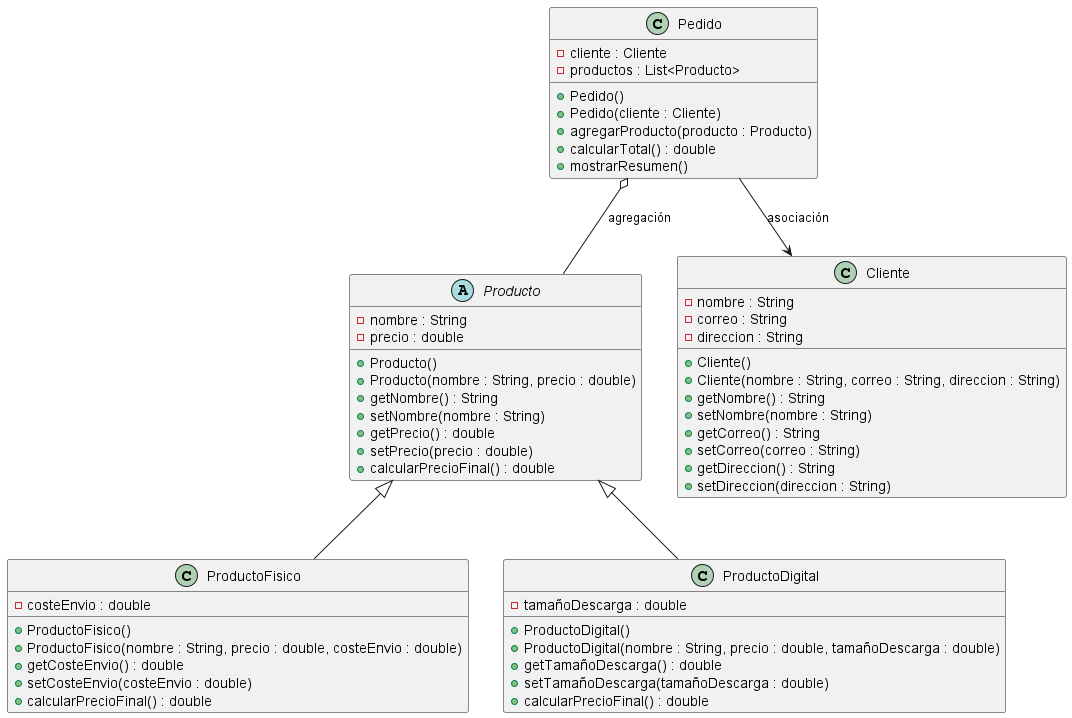

The diagram above was rendered by PlantUML. Its source (embedded in the PNG):
@startuml
'
' UML Inicial - Proyecto Gestión de Pedidos
'

' Clase base Producto
abstract class Producto {
    - nombre : String
    - precio : double
    + Producto()
    + Producto(nombre : String, precio : double)
    + getNombre() : String
    + setNombre(nombre : String)
    + getPrecio() : double
    + setPrecio(precio : double)
    + calcularPrecioFinal() : double
}

' Subclase ProductoFisico
class ProductoFisico {
    - costeEnvio : double
    + ProductoFisico()
    + ProductoFisico(nombre : String, precio : double, costeEnvio : double)
    + getCosteEnvio() : double
    + setCosteEnvio(costeEnvio : double)
    + calcularPrecioFinal() : double
}

' Subclase ProductoDigital
class ProductoDigital {
    - tamañoDescarga : double
    + ProductoDigital()
    + ProductoDigital(nombre : String, precio : double, tamañoDescarga : double)
    + getTamañoDescarga() : double
    + setTamañoDescarga(tamañoDescarga : double)
    + calcularPrecioFinal() : double
}

' Clase Cliente
class Cliente {
    - nombre : String
    - correo : String
    - direccion : String
    + Cliente()
    + Cliente(nombre : String, correo : String, direccion : String)
    + getNombre() : String
    + setNombre(nombre : String)
    + getCorreo() : String
    + setCorreo(correo : String)
    + getDireccion() : String
    + setDireccion(direccion : String)
}

' Clase Pedido
class Pedido {
    - cliente : Cliente
    - productos : List<Producto>
    + Pedido()
    + Pedido(cliente : Cliente)
    + agregarProducto(producto : Producto)
    + calcularTotal() : double
    + mostrarResumen()
}

' =========================
' Relaciones
' =========================

Producto <|-- ProductoFisico
Producto <|-- ProductoDigital

Pedido --> Cliente : asociación
Pedido o-- Producto : agregación

@enduml